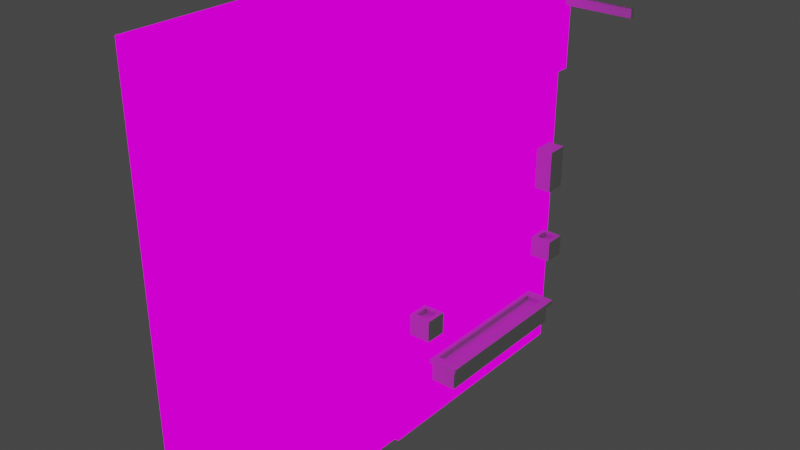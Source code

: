# Source: coffeeshop.blend  (saved by Blender 3.3.6; exported with 4.5.12 LTS)
import bpy
from mathutils import Matrix  # noqa: F401  (used for matrix-valued properties, if any)

bpy.ops.wm.read_factory_settings(use_empty=True)
scene = bpy.context.scene
scene.name = 'Scene'

# ---- collections
col_collection = bpy.data.collections.new('Collection'); scene.collection.children.link(col_collection)

# ---- images (referenced by path relative to the original .blend; pixels are not part of the script)
import os
ASSET_DIR = os.environ.get("B2B_ASSET_DIR", "")  # directory of the original .blend (textures are referenced by path, not embedded)
HERE = os.path.dirname(os.path.abspath(__file__))  # packed textures are extracted next to this script under _unpacked/

def load_image(name, relpath, width, height, colorspace="sRGB"):
    """Load a texture the original file referenced (path relative to the .blend, or extracted next to this script)."""
    p = next((c for c in (os.path.join(HERE, relpath), os.path.join(ASSET_DIR, relpath)) if relpath and os.path.exists(c)), "")
    if p:
        img = bpy.data.images.load(p, check_existing=True)
        img.name = name
    else:  # same state as the original file: an image datablock whose file is absent (Cycles renders it pink)
        img = bpy.data.images.new(name, width, height)
        img.source = "FILE"
        img.filepath = "//" + (relpath or name)
    img.colorspace_settings.name = colorspace
    return img
img_cafetexture_png = load_image('CafeTexture.png', 'CafeTexture.png', 1024, 1024, 'sRGB')

# ---- materials (node trees are filled in below, after node groups)
mat_texture = bpy.data.materials.new('Texture')
mat_texture.use_transparent_shadow = False

# ---- material node trees
mat_texture.use_nodes = True; mat_texture.node_tree.nodes.clear()
_N = mat_texture.node_tree.nodes; _L = mat_texture.node_tree.links
n0 = _N.new('ShaderNodeOutputMaterial'); n0.name = 'Material Output'; n0.location = (300, 300)
n1 = _N.new('ShaderNodeEmission'); n1.name = 'Emission'; n1.location = (10, 300)
n2 = _N.new('ShaderNodeTexImage'); n2.name = 'Image Texture'; n2.location = (-280, 280)
n2.image = img_cafetexture_png
n2.interpolation = 'Closest'
_L.new(n1.outputs[0], n0.inputs[0])
_L.new(n2.outputs[0], n1.inputs[0])
n0.is_active_output = True

# ---- world
world_world = bpy.data.worlds.new('World'); scene.world = world_world
world_world.use_nodes = True; world_world.node_tree.nodes.clear()
_N = world_world.node_tree.nodes; _L = world_world.node_tree.links
n0 = _N.new('ShaderNodeOutputWorld'); n0.name = 'World Output'; n0.location = (300, 300)
n1 = _N.new('ShaderNodeBackground'); n1.name = 'Background'; n1.location = (10, 300)
n1.inputs[0].default_value = (0.05088, 0.05088, 0.05088, 1.0)
_L.new(n1.outputs[0], n0.inputs[0])
n0.is_active_output = True
world_world.color = (0.05088, 0.05088, 0.05088)
world_world.use_sun_shadow = False
world_world.sun_shadow_jitter_overblur = 0.0

# ---- meshes
me_cube_001 = bpy.data.meshes.new('Cube.001')
me_cube_001.from_pydata([(-1.784, -2.534, -3.893), (-1.784, -2.534, 2.107), (-1.784, 3.466, -3.893), (-1.784, 3.466, 2.107), (0.2161, -2.534, -3.893), (0.2161, -2.534, 2.107), (0.2161, 3.466, -3.893), (0.2161, 3.466, 2.107), (-1.784, -2.534, 0.6074), (-1.784, 3.466, 0.6074), (0.2161, 3.466, 0.6074), (0.2161, -2.534, 0.6074), (0.3411, 3.466, 2.107), (0.3411, -2.534, 2.107), (0.3411, 3.466, 0.6074), (0.3411, -2.534, 0.6074), (-1.784, -2.534, 1.982), (-1.784, 3.466, 1.982), (0.3411, 3.466, 1.982), (0.3411, -2.534, 1.982), (0.4036, 3.466, 2.107), (0.4036, -2.534, 2.107), (0.4036, 3.466, 1.982), (0.4036, -2.534, 1.982), (-1.784, -2.281, -3.893), (-1.784, -2.281, 2.107), (0.2161, -2.284, -3.893), (0.2161, -2.281, 2.107), (0.2161, -2.281, 0.6074), (0.3411, -2.281, 2.107), (0.3411, -2.284, 0.6074), (0.3411, -2.281, 1.982), (0.4036, -2.284, 2.107), (0.4036, -2.284, 1.982), (-1.784, 3.466, -0.08013), (0.2161, 0.5914, -2.83), (0.2161, -2.534, -0.08013), (-1.784, -2.534, -0.07995), (0.2161, -2.284, -0.08013), (-1.784, -0.09487, 2.107), (0.2161, -0.09612, -3.893), (-1.784, -0.09487, -3.893), (0.2161, -0.09612, 2.107), (0.2161, -0.09612, 0.6074), (0.3411, -0.09612, 2.107), (0.3411, -0.09612, 0.6074), (0.3411, -0.09612, 1.982), (0.4036, -0.09612, 2.107), (0.4036, -0.09612, 1.982), (0.2161, -0.09612, -0.08013), (-1.784, 0.5272, 2.107), (0.2161, 0.5289, -3.893), (-1.784, 0.5272, -3.893), (0.2161, 0.5289, 2.107), (0.2161, 0.5289, 0.6074), (0.3411, 0.5289, 2.107), (0.3411, 0.5289, 0.6074), (0.3411, 0.5289, 1.982), (0.4036, 0.5289, 2.107), (0.4036, 0.5289, 1.982), (0.2161, 0.5289, -0.08013), (0.2161, 2.904, -2.83), (0.2161, 2.904, 0.4824), (0.2161, 0.5914, 0.4824), (0.2161, 0.5914, -0.08013), (0.2161, -0.09612, 0.4199), (0.2161, -2.284, 0.4199), (0.2161, -2.284, 0.1699), (0.2161, -0.09612, 0.1699), (0.1536, -2.281, -0.07995), (0.1536, -2.281, -3.893), (0.1536, -0.09487, -0.07995), (0.1536, -0.09487, -3.893), (0.1536, -0.09612, 0.4199), (0.1536, -2.284, 0.4199), (0.1536, -2.284, 0.1699), (0.1536, -0.09612, 0.1699), (0.1536, 0.5914, -2.83), (0.1536, 2.904, -2.83), (0.1536, 2.904, 0.4824), (0.1536, 0.5914, 0.4824), (0.1536, 0.5914, -0.08013), (0.1536, -1.971, -0.4551), (0.1536, -1.971, -3.268), (0.1536, -0.4086, -0.4551), (0.1536, -0.4086, -3.268), (0.09111, -1.971, -0.4551), (0.09111, -1.971, -3.268), (0.09111, -0.4086, -0.4551), (0.09111, -0.4086, -3.268), (0.1536, 0.6539, -2.768), (0.1536, 2.841, -2.768), (0.1536, 2.841, 0.4199), (0.1536, 0.6539, 0.4199), (0.1536, 0.6539, -0.1426), (0.09111, 0.6539, -2.768), (0.09111, 2.841, -2.768), (0.09111, 2.841, 0.4199), (0.09111, 0.6539, 0.4199), (0.09111, 0.6581, -0.1424), (0.1536, -1.971, -0.5801), (0.09111, -1.971, -0.5801), (0.1536, -0.4086, -0.5801), (0.09111, -0.4086, -0.5801), (0.1536, -1.909, -3.268), (0.09111, -1.909, -3.268), (0.1536, -0.4711, -3.268), (0.09111, -0.4711, -3.268), (0.09111, 0.7164, -2.705), (0.09111, 2.779, -2.705), (0.09111, 2.779, 0.3574), (0.09111, 0.7164, 0.3574), (0.09111, 0.7164, -0.2051), (0.02862, 0.7154, -2.704), (0.02861, 2.779, -2.705), (0.02862, 2.778, 0.358), (0.02862, 0.7154, 0.358), (0.02862, 0.7154, -0.2045), (0.3411, 3.466, 1.795), (0.3411, -2.534, 1.795), (0.3411, -2.284, 1.795), (0.3411, -0.09612, 1.795), (0.3411, 0.5289, 1.795), (0.3411, 3.466, 0.7949), (0.3411, -2.534, 0.7949), (0.3411, -2.284, 0.7949), (0.3411, -0.09612, 0.7949), (0.3411, 0.5289, 0.7949), (0.3411, -2.346, 1.795), (0.3411, -2.346, 0.7949), (0.3411, 3.279, 1.795), (0.3411, 3.279, 0.7949), (0.2786, 3.279, 1.795), (0.2786, 0.5289, 1.795), (0.2786, -0.09612, 1.795), (0.2786, -2.284, 1.795), (0.2786, -0.09612, 0.7949), (0.2786, -2.284, 0.7949), (0.2786, 0.5289, 0.7949), (0.2786, 3.279, 0.7949), (0.2786, -2.346, 1.795), (0.2786, -2.346, 0.7949)], [], [(27, 25, 1, 5), (11, 36, 38, 67, 66, 28), (61, 35, 64, 60, 51, 6), (27, 5, 13, 29), (54, 10, 14, 56), (120, 31, 19, 119, 128), (33, 32, 21, 23), (29, 13, 21, 32), (57, 18, 22, 59), (19, 31, 33, 23), (44, 29, 32, 47), (48, 47, 32, 33), (121, 46, 31, 120), (11, 28, 30, 15), (42, 27, 29, 44), (49, 43, 65, 68), (42, 39, 25, 27), (49, 38, 69, 71), (63, 64, 81, 80), (26, 38, 36, 4), (16, 8, 37, 0, 4, 36, 11, 15, 124, 119, 19, 23, 21, 13, 5, 1), (51, 60, 49, 40), (53, 50, 39, 42), (60, 54, 43, 49), (53, 42, 44, 55), (122, 57, 46, 121), (59, 58, 47, 48), (55, 44, 47, 58), (31, 46, 48, 33), (28, 43, 45, 30), (12, 55, 58, 20), (22, 20, 58, 59), (118, 18, 57, 122, 130), (7, 53, 55, 12), (7, 3, 50, 53), (46, 57, 59, 48), (43, 54, 56, 45), (2, 34, 9, 17, 3, 7, 12, 20, 22, 18, 118, 123, 14, 10, 6), (6, 10, 62, 61), (10, 54, 63, 62), (54, 60, 64, 63), (67, 68, 76, 75), (38, 49, 68, 67), (43, 28, 66, 65), (70, 72, 85, 106, 104, 83), (24, 41, 52, 2, 6, 51, 40, 72, 70, 26, 4, 0), (38, 26, 70, 69), (40, 49, 71, 72), (76, 73, 74, 75), (65, 66, 74, 73), (68, 65, 73, 76), (66, 67, 75, 74), (77, 78, 91, 90), (35, 61, 78, 77), (61, 62, 79, 78), (64, 35, 77, 81), (62, 63, 80, 79), (102, 84, 88, 103), (69, 70, 83, 100, 82), (72, 71, 84, 102, 85), (71, 69, 82, 84), (88, 86, 101, 103), (84, 82, 86, 88), (106, 85, 89, 107), (86, 82, 100, 101), (93, 94, 99, 98), (80, 81, 94, 93), (78, 79, 92, 91), (81, 77, 90, 94), (79, 80, 93, 92), (98, 99, 112, 111), (91, 92, 97, 96), (94, 90, 95, 99), (92, 93, 98, 97), (90, 91, 96, 95), (85, 102, 103, 89), (83, 87, 101, 100), (83, 104, 105, 87), (104, 106, 107, 105), (101, 87, 105, 107, 89, 103), (109, 110, 115, 114), (96, 97, 110, 109), (99, 95, 108, 112), (97, 98, 111, 110), (95, 96, 109, 108), (113, 114, 115, 116, 117), (112, 108, 113, 117), (110, 111, 116, 115), (108, 109, 114, 113), (111, 112, 117, 116), (24, 0, 37, 8, 16, 1, 25, 39, 50, 3, 17, 9, 34, 2, 52, 41), (129, 128, 119, 124), (30, 125, 129, 124, 15), (45, 126, 125, 30), (56, 127, 126, 45), (14, 123, 131, 127, 56), (127, 131, 139, 138), (123, 118, 130, 131), (133, 134, 135, 140, 141, 137, 136, 138, 139, 132), (120, 128, 140, 135), (130, 122, 133, 132), (125, 126, 136, 137), (129, 125, 137, 141), (122, 121, 134, 133), (126, 127, 138, 136), (131, 130, 132, 139), (128, 129, 141, 140), (121, 120, 135, 134)])
_uv = me_cube_001.uv_layers.new(name='UVMap')
_uv.uv.foreach_set('vector', [0.8945, 0.9961, 0.8945, 1.0, 0.8906, 1.0, 0.8906, 0.9961, 0.625, 0.2812, 0.625, 0.2383, 0.6406, 0.2383, 0.6406, 0.2539, 0.6406, 0.2695, 0.6406, 0.2812, 0.9648, 0.06641, 0.8203, 0.06641, 0.8203, 0.2383, 0.8164, 0.2383, 0.8164, 0.0, 1.0, 0.0, 0.8945, 1.0, 0.8906, 1.0, 0.8906, 0.9961, 0.8945, 0.9961, 0.9004, 0.9982, 0.9016, 0.9982, 0.9016, 0.9982, 0.9004, 0.9982, 0.6406, 0.3555, 0.6406, 0.3672, 0.625, 0.3672, 0.625, 0.3555, 0.6367, 0.3555, 0.6406, 0.3672, 0.6406, 0.375, 0.625, 0.375, 0.625, 0.3672, 0.7278, 0.03177, 0.7278, 0.01571, 0.7318, 0.01571, 0.7318, 0.03177, 0.8984, 1.0, 0.9023, 1.0, 0.9023, 0.9961, 0.8984, 0.9961, 0.8984, 1.0, 0.9023, 1.0, 0.9023, 0.9961, 0.8984, 0.9961, 0.8906, 1.0, 0.8906, 0.9961, 0.8945, 0.9961, 0.8945, 1.0, 0.7734, 0.3672, 0.7734, 0.375, 0.6406, 0.375, 0.6406, 0.3672, 0.7734, 0.3555, 0.7734, 0.3672, 0.6406, 0.3672, 0.6406, 0.3555, 0.8992, 0.9982, 0.8993, 0.9982, 0.8993, 0.9982, 0.8992, 0.9982, 0.8906, 0.9961, 0.8945, 0.9961, 0.8945, 1.0, 0.8906, 1.0, 0.1707, 0.6676, 0.1707, 0.7113, 0.1706, 0.6994, 0.1706, 0.6835, 0.8945, 0.9961, 0.8945, 1.0, 0.8906, 1.0, 0.8906, 0.9961, 0.8984, 1.0, 0.8984, 0.9961, 0.8945, 0.9961, 0.8945, 1.0, 0.9023, 1.0, 0.9023, 0.9961, 0.8984, 0.9961, 0.8984, 1.0, 0.6406, 0.0, 0.6406, 0.2383, 0.625, 0.2383, 0.625, 0.0, 0.8918, 0.9992, 0.8918, 0.9985, 0.8918, 0.9982, 0.8918, 0.9963, 0.8928, 0.9963, 0.8928, 0.9982, 0.8928, 0.9985, 0.8929, 0.9985, 0.8929, 0.9986, 0.8929, 0.9991, 0.8929, 0.9992, 0.8929, 0.9992, 0.8929, 0.9993, 0.8929, 0.9993, 0.8928, 0.9993, 0.8918, 0.9993, 0.8164, 0.0, 0.8164, 0.2383, 0.7773, 0.2383, 0.7773, 0.0, 0.8945, 0.9961, 0.8945, 1.0, 0.8906, 1.0, 0.8906, 0.9961, 0.8164, 0.2383, 0.8164, 0.2812, 0.7773, 0.2812, 0.7773, 0.2383, 0.8945, 1.0, 0.8906, 1.0, 0.8906, 0.9961, 0.8945, 0.9961, 0.8125, 0.3555, 0.8125, 0.3672, 0.7734, 0.3672, 0.7734, 0.3555, 0.8125, 0.3672, 0.8125, 0.375, 0.7734, 0.375, 0.7734, 0.3672, 0.8906, 1.0, 0.8906, 0.9961, 0.8945, 0.9961, 0.8945, 1.0, 0.8984, 1.0, 0.9023, 1.0, 0.9023, 0.9961, 0.8984, 0.9961, 0.8993, 0.9982, 0.9002, 0.9982, 0.9002, 0.9982, 0.8993, 0.9982, 0.8906, 1.0, 0.8906, 0.9961, 0.8945, 0.9961, 0.8945, 1.0, 1.0, 0.3672, 1.0, 0.375, 0.8125, 0.375, 0.8125, 0.3672, 1.0, 0.3555, 1.0, 0.3672, 0.8125, 0.3672, 0.8125, 0.3555, 0.9883, 0.3555, 0.8945, 1.0, 0.8906, 1.0, 0.8906, 0.9961, 0.8945, 0.9961, 0.8945, 0.9961, 0.8945, 1.0, 0.8906, 1.0, 0.8906, 0.9961, 0.8984, 1.0, 0.9023, 1.0, 0.9023, 0.9961, 0.8984, 0.9961, 0.9002, 0.9982, 0.9004, 0.9982, 0.9004, 0.9982, 0.9002, 0.9982, 0.8926, 0.9964, 0.8926, 0.9986, 0.8926, 0.999, 0.8926, 0.9998, 0.8926, 0.9999, 0.8937, 0.9999, 0.8938, 0.9999, 0.8939, 0.9999, 0.8939, 0.9998, 0.8938, 0.9998, 0.8938, 0.9997, 0.8938, 0.9991, 0.8938, 0.999, 0.8937, 0.999, 0.8937, 0.9964, 1.0, 0.0, 1.0, 0.2812, 0.9648, 0.2734, 0.9648, 0.06641, 1.0, 0.2812, 0.8164, 0.2812, 0.8203, 0.2734, 0.9648, 0.2734, 0.8164, 0.2812, 0.8164, 0.2383, 0.8203, 0.2383, 0.8203, 0.2734, 0.8984, 0.9961, 0.8984, 1.0, 0.8945, 1.0, 0.8945, 0.9961, 0.6406, 0.2383, 0.7773, 0.2383, 0.7773, 0.2539, 0.6406, 0.2539, 0.7773, 0.2812, 0.6406, 0.2812, 0.6406, 0.2695, 0.7773, 0.2695, 0.6406, 0.0, 0.7773, 0.0, 0.7578, 0.03906, 0.7539, 0.03906, 0.6641, 0.03906, 0.6602, 0.03906, 0.8917, 0.9967, 0.8917, 0.9979, 0.8917, 0.9982, 0.8917, 0.9998, 0.8928, 0.9998, 0.8928, 0.9982, 0.8928, 0.9979, 0.8927, 0.9979, 0.8927, 0.9967, 0.8928, 0.9967, 0.8928, 0.9966, 0.8917, 0.9966, 0.8984, 1.0, 0.8984, 0.9961, 0.8945, 0.9961, 0.8945, 1.0, 0.8984, 0.9961, 0.8984, 1.0, 0.8945, 1.0, 0.8945, 0.9961, 0.7773, 0.2539, 0.7773, 0.2695, 0.6406, 0.2695, 0.6406, 0.2539, 0.8984, 1.0, 0.8984, 0.9961, 0.8945, 0.9961, 0.8945, 1.0, 0.8984, 0.9961, 0.8984, 1.0, 0.8945, 1.0, 0.8945, 0.9961, 0.8984, 1.0, 0.8984, 0.9961, 0.8945, 0.9961, 0.8945, 1.0, 0.8203, 0.06641, 0.9648, 0.06641, 0.9609, 0.07031, 0.8242, 0.07031, 0.9023, 0.9961, 0.9023, 1.0, 0.8984, 1.0, 0.8984, 0.9961, 0.9023, 0.9961, 0.9023, 1.0, 0.8984, 1.0, 0.8984, 0.9961, 0.9023, 1.0, 0.9023, 0.9961, 0.8984, 0.9961, 0.8984, 1.0, 0.9062, 1.0, 0.9062, 0.9961, 0.9023, 0.9961, 0.9023, 1.0, 0.918, 0.9961, 0.918, 1.0, 0.9141, 1.0, 0.9141, 0.9961, 0.6406, 0.2383, 0.6406, 0.0, 0.6602, 0.03906, 0.6602, 0.127, 0.6602, 0.2148, 0.7773, 0.0, 0.7773, 0.2383, 0.7578, 0.2148, 0.7578, 0.207, 0.7578, 0.03906, 0.7773, 0.2383, 0.6406, 0.2383, 0.6602, 0.2148, 0.7578, 0.2148, 0.7578, 0.2148, 0.6602, 0.2148, 0.6602, 0.207, 0.7578, 0.207, 0.918, 1.0, 0.918, 0.9961, 0.9141, 0.9961, 0.9141, 1.0, 0.9141, 0.9961, 0.9141, 1.0, 0.9102, 1.0, 0.9102, 0.9961, 0.918, 1.0, 0.9141, 1.0, 0.9141, 0.9961, 0.918, 0.9961, 0.9219, 1.0, 0.9219, 0.9961, 0.918, 0.9961, 0.918, 1.0, 0.8203, 0.2734, 0.8203, 0.2383, 0.8242, 0.2344, 0.8242, 0.2695, 0.9648, 0.06641, 0.9648, 0.2734, 0.9609, 0.2695, 0.9609, 0.07031, 0.8203, 0.2383, 0.8203, 0.06641, 0.8242, 0.07031, 0.8242, 0.2344, 0.9648, 0.2734, 0.8203, 0.2734, 0.8242, 0.2695, 0.9609, 0.2695, 0.8242, 0.2695, 0.8242, 0.2344, 0.8281, 0.2305, 0.8281, 0.2656, 0.9219, 0.9961, 0.9219, 1.0, 0.918, 1.0, 0.918, 0.9961, 0.9219, 1.0, 0.9219, 0.9961, 0.918, 0.9961, 0.918, 1.0, 0.9219, 1.0, 0.9219, 0.9961, 0.918, 0.9961, 0.918, 1.0, 0.9219, 0.9961, 0.9219, 1.0, 0.918, 1.0, 0.918, 0.9961, 0.9141, 0.9961, 0.9141, 1.0, 0.9102, 1.0, 0.9102, 0.9961, 0.9141, 1.0, 0.9102, 1.0, 0.9102, 0.9961, 0.9141, 0.9961, 0.9141, 0.9961, 0.9141, 1.0, 0.9102, 1.0, 0.9102, 0.9961, 0.9102, 0.998, 0.9102, 0.999, 0.9062, 0.999, 0.9062, 0.998, 0.6602, 0.207, 0.6602, 0.03906, 0.6641, 0.03906, 0.7539, 0.03906, 0.7578, 0.03906, 0.7578, 0.207, 0.9231, 0.9966, 0.9231, 0.9996, 0.9231, 0.9996, 0.9231, 0.9966, 0.9609, 0.07031, 0.9609, 0.2695, 0.957, 0.2656, 0.957, 0.07422, 0.8242, 0.2344, 0.8242, 0.07031, 0.8281, 0.07422, 0.8281, 0.2305, 0.9609, 0.2695, 0.8242, 0.2695, 0.8281, 0.2656, 0.957, 0.2656, 0.8242, 0.07031, 0.9609, 0.07031, 0.957, 0.07422, 0.8281, 0.07422, 0.8281, 0.07422, 0.957, 0.07422, 0.957, 0.2656, 0.8281, 0.2656, 0.8281, 0.2305, 0.9231, 0.9996, 0.9231, 0.9966, 0.9231, 0.9966, 0.9231, 0.9996, 0.9231, 0.9996, 0.9231, 0.9966, 0.9231, 0.9966, 0.9231, 0.9996, 0.9231, 0.9966, 0.9231, 0.9996, 0.9231, 0.9996, 0.9231, 0.9966, 0.9231, 0.9996, 0.9231, 0.9966, 0.9231, 0.9966, 0.9231, 0.9996, 0.894, 0.9994, 0.8941, 0.9994, 0.8941, 0.9974, 0.8941, 0.9971, 0.8941, 0.9964, 0.8941, 0.9963, 0.894, 0.9963, 0.8928, 0.9963, 0.8925, 0.9963, 0.891, 0.9963, 0.891, 0.9964, 0.891, 0.9971, 0.891, 0.9974, 0.891, 0.9994, 0.8925, 0.9994, 0.8928, 0.9994, 0.6367, 0.293, 0.6367, 0.3555, 0.625, 0.3555, 0.625, 0.293, 0.6406, 0.2812, 0.6406, 0.293, 0.6367, 0.293, 0.625, 0.293, 0.625, 0.2812, 0.7734, 0.2812, 0.7734, 0.293, 0.6406, 0.293, 0.6406, 0.2812, 0.8125, 0.2812, 0.8125, 0.293, 0.7734, 0.293, 0.7734, 0.2812, 1.0, 0.2812, 1.0, 0.293, 0.9883, 0.293, 0.8125, 0.293, 0.8125, 0.2812, 0.8125, 0.3008, 0.9062, 0.3008, 0.9062, 0.3008, 0.8125, 0.3008, 1.0, 0.293, 1.0, 0.3555, 0.9883, 0.3555, 0.9883, 0.293, 0.8125, 0.3555, 0.7734, 0.3555, 0.6406, 0.3555, 0.6367, 0.3555, 0.6367, 0.293, 0.6406, 0.293, 0.7734, 0.293, 0.8125, 0.293, 0.9883, 0.293, 0.9883, 0.3555, 0.6328, 0.3633, 0.625, 0.3633, 0.625, 0.3633, 0.6328, 0.3633, 0.9062, 0.3633, 0.8125, 0.3633, 0.8125, 0.3633, 0.9062, 0.3633, 0.6328, 0.3008, 0.7734, 0.3008, 0.7734, 0.3008, 0.6328, 0.3008, 0.625, 0.3008, 0.6328, 0.3008, 0.6328, 0.3008, 0.625, 0.3008, 0.8125, 0.3633, 0.7734, 0.3633, 0.7734, 0.3633, 0.8125, 0.3633, 0.7734, 0.3008, 0.8125, 0.3008, 0.8125, 0.3008, 0.7734, 0.3008, 0.9062, 0.3008, 0.9062, 0.3633, 0.9062, 0.3633, 0.9062, 0.3008, 0.625, 0.3633, 0.625, 0.3008, 0.625, 0.3008, 0.625, 0.3633, 0.7734, 0.3633, 0.6328, 0.3633, 0.6328, 0.3633, 0.7734, 0.3633])
me_cube_001.materials.append(mat_texture)
me_cube_001.update()
me_cube = bpy.data.meshes.new('Cube')
me_cube.from_pydata([(-0.3958, -1.156, -0.2812), (-0.3958, -1.156, 0.03125), (-0.3958, 1.156, -0.2812), (-0.3958, 1.156, 0.03125), (0.3542, -1.156, -0.2812), (0.3542, -1.156, 0.03125), (0.3542, 1.156, -0.2812), (0.3542, 1.156, 0.03125), (-0.3958, -1.219, 0.03125), (-0.3958, 1.219, 0.03125), (0.4792, 1.219, 0.03125), (0.4792, -1.219, 0.03125), (-0.3958, -1.219, 0.09375), (-0.3958, 1.219, 0.09375), (0.4792, 1.219, 0.09375), (0.4792, -1.219, 0.09375), (-0.2708, -1.094, 0.09375), (-0.2708, 1.094, 0.09375), (0.2292, 1.094, 0.09375), (0.2292, -1.094, 0.09375), (-0.2708, -1.094, 0.03125), (-0.2708, 1.094, 0.03125), (0.2292, 1.094, 0.03125), (0.2292, -1.094, 0.03125)], [], [(0, 1, 3, 2), (2, 3, 7, 6), (6, 7, 5, 4), (4, 5, 1, 0), (2, 6, 4, 0), (7, 3, 9, 10), (9, 8, 12, 13), (5, 7, 10, 11), (3, 1, 8, 9), (1, 5, 11, 8), (14, 13, 17, 18), (8, 11, 15, 12), (10, 9, 13, 14), (11, 10, 14, 15), (18, 17, 21, 22), (15, 14, 18, 19), (13, 12, 16, 17), (12, 15, 19, 16), (22, 21, 20, 23), (19, 18, 22, 23), (17, 16, 20, 21), (16, 19, 23, 20)])
_uv = me_cube.uv_layers.new(name='UVMap')
_uv.uv.foreach_set('vector', [0.375, 0.0, 0.625, 0.0, 0.625, 0.25, 0.375, 0.25, 0.375, 0.25, 0.625, 0.25, 0.625, 0.5, 0.375, 0.5, 0.375, 0.5, 0.625, 0.5, 0.625, 0.75, 0.375, 0.75, 0.375, 0.75, 0.625, 0.75, 0.625, 1.0, 0.375, 1.0, 0.125, 0.5, 0.375, 0.5, 0.375, 0.75, 0.125, 0.75, 0.625, 0.5, 0.625, 0.25, 0.625, 0.25, 0.625, 0.5, 0.625, 0.25, 0.625, 0.0, 0.625, 0.0, 0.625, 0.25, 0.625, 0.75, 0.625, 0.5, 0.625, 0.5, 0.625, 0.75, 0.625, 0.25, 0.625, 0.0, 0.625, 0.0, 0.625, 0.25, 0.625, 1.0, 0.625, 0.75, 0.625, 0.75, 0.625, 1.0, 0.625, 0.5, 0.625, 0.25, 0.625, 0.25, 0.625, 0.5, 0.625, 1.0, 0.625, 0.75, 0.625, 0.75, 0.625, 1.0, 0.625, 0.5, 0.625, 0.25, 0.625, 0.25, 0.625, 0.5, 0.625, 0.75, 0.625, 0.5, 0.625, 0.5, 0.625, 0.75, 0.625, 0.5, 0.625, 0.25, 0.625, 0.25, 0.625, 0.5, 0.625, 0.75, 0.625, 0.5, 0.625, 0.5, 0.625, 0.75, 0.625, 0.25, 0.625, 0.0, 0.625, 0.0, 0.625, 0.25, 0.625, 1.0, 0.625, 0.75, 0.625, 0.75, 0.625, 1.0, 0.625, 0.5, 0.875, 0.5, 0.875, 0.75, 0.625, 0.75, 0.625, 0.75, 0.625, 0.5, 0.625, 0.5, 0.625, 0.75, 0.625, 0.25, 0.625, 0.0, 0.625, 0.0, 0.625, 0.25, 0.625, 1.0, 0.625, 0.75, 0.625, 0.75, 0.625, 1.0])
me_cube.update()
me_cube_002 = bpy.data.meshes.new('Cube.002')
me_cube_002.from_pydata([(-0.5, -0.0625, -0.09375), (-0.5, -0.0625, 0.09375), (-0.5, 0.0625, -0.09375), (-0.5, 0.0625, 0.09375), (0.5, -0.0625, -0.09375), (0.5, -0.0625, 0.09375), (0.5, 0.0625, -0.09375), (0.5, 0.0625, 0.09375)], [], [(0, 1, 3, 2), (2, 3, 7, 6), (6, 7, 5, 4), (4, 5, 1, 0), (2, 6, 4, 0), (7, 3, 1, 5)])
_uv = me_cube_002.uv_layers.new(name='UVMap')
_uv.uv.foreach_set('vector', [0.375, 0.0, 0.625, 0.0, 0.625, 0.25, 0.375, 0.25, 0.375, 0.25, 0.625, 0.25, 0.625, 0.5, 0.375, 0.5, 0.375, 0.5, 0.625, 0.5, 0.625, 0.75, 0.375, 0.75, 0.375, 0.75, 0.625, 0.75, 0.625, 1.0, 0.375, 1.0, 0.125, 0.5, 0.375, 0.5, 0.375, 0.75, 0.125, 0.75, 0.625, 0.5, 0.875, 0.5, 0.875, 0.75, 0.625, 0.75])
me_cube_002.update()
me_cube_003 = bpy.data.meshes.new('Cube.003')
me_cube_003.from_pydata([(-0.4997, -0.03125, -0.0625), (-0.4997, -0.03125, 0.0625), (-0.5003, 0.03125, -0.0625), (-0.5003, 0.03125, 0.0625), (0.5003, -0.03125, -0.0625), (0.5003, -0.03125, 0.0625), (0.4997, 0.03125, -0.0625), (0.4997, 0.03125, 0.0625)], [], [(0, 1, 3, 2), (2, 3, 7, 6), (6, 7, 5, 4), (4, 5, 1, 0), (2, 6, 4, 0), (7, 3, 1, 5)])
_uv = me_cube_003.uv_layers.new(name='UVMap')
_uv.uv.foreach_set('vector', [0.375, 0.0, 0.625, 0.0, 0.625, 0.25, 0.375, 0.25, 0.375, 0.25, 0.625, 0.25, 0.625, 0.5, 0.375, 0.5, 0.375, 0.5, 0.625, 0.5, 0.625, 0.75, 0.375, 0.75, 0.375, 0.75, 0.625, 0.75, 0.625, 1.0, 0.375, 1.0, 0.125, 0.5, 0.375, 0.5, 0.375, 0.75, 0.125, 0.75, 0.625, 0.5, 0.875, 0.5, 0.875, 0.75, 0.625, 0.75])
me_cube_003.update()
me_cube_004 = bpy.data.meshes.new('Cube.004')
me_cube_004.from_pydata([(-0.125, -0.1562, -0.3125), (-0.125, -0.1562, 0.3125), (-0.125, 0.1562, -0.3125), (-0.125, 0.1562, 0.3125), (0.125, -0.1562, -0.3125), (0.125, -0.1562, 0.3125), (0.125, 0.1562, -0.3125), (0.125, 0.1562, 0.3125)], [], [(0, 1, 3, 2), (2, 3, 7, 6), (6, 7, 5, 4), (4, 5, 1, 0), (2, 6, 4, 0), (7, 3, 1, 5)])
_uv = me_cube_004.uv_layers.new(name='UVMap')
_uv.uv.foreach_set('vector', [0.375, 0.0, 0.625, 0.0, 0.625, 0.25, 0.375, 0.25, 0.375, 0.25, 0.625, 0.25, 0.625, 0.5, 0.375, 0.5, 0.375, 0.5, 0.625, 0.5, 0.625, 0.75, 0.375, 0.75, 0.375, 0.75, 0.625, 0.75, 0.625, 1.0, 0.375, 1.0, 0.125, 0.5, 0.375, 0.5, 0.375, 0.75, 0.125, 0.75, 0.625, 0.5, 0.875, 0.5, 0.875, 0.75, 0.625, 0.75])
me_cube_004.update()
me_cube_005 = bpy.data.meshes.new('Cube.005')
me_cube_005.from_pydata([(-0.1562, -0.1562, -0.2188), (-0.1562, -0.1562, 0.09375), (-0.1562, 0.1562, -0.2188), (-0.1562, 0.1562, 0.09375), (0.1563, -0.1562, -0.2188), (0.1563, -0.1562, 0.09375), (0.1563, 0.1562, -0.2188), (0.1563, 0.1562, 0.09375), (-0.09375, -0.09375, 0.09375), (-0.09375, 0.09375, 0.09375), (0.09375, 0.09375, 0.09375), (0.09375, -0.09375, 0.09375), (-0.09375, -0.09375, 0.03125), (-0.09375, 0.09375, 0.03125), (0.09375, 0.09375, 0.03125), (0.09375, -0.09375, 0.03125)], [], [(0, 1, 3, 2), (2, 3, 7, 6), (6, 7, 5, 4), (4, 5, 1, 0), (2, 6, 4, 0), (5, 7, 10, 11), (11, 10, 14, 15), (3, 1, 8, 9), (1, 5, 11, 8), (7, 3, 9, 10), (14, 13, 12, 15), (9, 8, 12, 13), (8, 11, 15, 12), (10, 9, 13, 14)])
_uv = me_cube_005.uv_layers.new(name='UVMap')
_uv.uv.foreach_set('vector', [0.375, 0.0, 0.625, 0.0, 0.625, 0.25, 0.375, 0.25, 0.375, 0.25, 0.625, 0.25, 0.625, 0.5, 0.375, 0.5, 0.375, 0.5, 0.625, 0.5, 0.625, 0.75, 0.375, 0.75, 0.375, 0.75, 0.625, 0.75, 0.625, 1.0, 0.375, 1.0, 0.375, 0.25, 0.375, 0.5, 0.375, 0.75, 0.375, 1.0, 0.625, 0.75, 0.625, 0.5, 0.625, 0.5, 0.625, 0.75, 0.625, 0.75, 0.625, 0.5, 0.625, 0.5, 0.625, 0.75, 0.625, 0.25, 0.625, 0.0, 0.625, 0.0, 0.625, 0.25, 0.625, 1.0, 0.625, 0.75, 0.625, 0.75, 0.625, 1.0, 0.625, 0.5, 0.625, 0.25, 0.625, 0.25, 0.625, 0.5, 0.625, 0.5, 0.875, 0.5, 0.875, 0.75, 0.625, 0.75, 0.625, 0.25, 0.625, 0.0, 0.625, 0.0, 0.625, 0.25, 0.625, 1.0, 0.625, 0.75, 0.625, 0.75, 0.625, 1.0, 0.625, 0.5, 0.625, 0.25, 0.625, 0.25, 0.625, 0.5])
me_cube_005.update()
me_cube_007 = bpy.data.meshes.new('Cube.007')
me_cube_007.from_pydata([(-0.1562, -0.1562, -0.2188), (-0.1562, -0.1562, 0.09375), (-0.1562, 0.1562, -0.2188), (-0.1562, 0.1562, 0.09375), (0.1563, -0.1562, -0.2188), (0.1563, -0.1562, 0.09375), (0.1563, 0.1562, -0.2188), (0.1563, 0.1562, 0.09375), (-0.09375, -0.09375, 0.09375), (-0.09375, 0.09375, 0.09375), (0.09375, 0.09375, 0.09375), (0.09375, -0.09375, 0.09375), (-0.09375, -0.09375, 0.03125), (-0.09375, 0.09375, 0.03125), (0.09375, 0.09375, 0.03125), (0.09375, -0.09375, 0.03125)], [], [(0, 1, 3, 2), (2, 3, 7, 6), (6, 7, 5, 4), (4, 5, 1, 0), (2, 6, 4, 0), (5, 7, 10, 11), (11, 10, 14, 15), (3, 1, 8, 9), (1, 5, 11, 8), (7, 3, 9, 10), (14, 13, 12, 15), (9, 8, 12, 13), (8, 11, 15, 12), (10, 9, 13, 14)])
_uv = me_cube_007.uv_layers.new(name='UVMap')
_uv.uv.foreach_set('vector', [0.375, 0.0, 0.625, 0.0, 0.625, 0.25, 0.375, 0.25, 0.375, 0.25, 0.625, 0.25, 0.625, 0.5, 0.375, 0.5, 0.375, 0.5, 0.625, 0.5, 0.625, 0.75, 0.375, 0.75, 0.375, 0.75, 0.625, 0.75, 0.625, 1.0, 0.375, 1.0, 0.375, 0.25, 0.375, 0.5, 0.375, 0.75, 0.375, 1.0, 0.625, 0.75, 0.625, 0.5, 0.625, 0.5, 0.625, 0.75, 0.625, 0.75, 0.625, 0.5, 0.625, 0.5, 0.625, 0.75, 0.625, 0.25, 0.625, 0.0, 0.625, 0.0, 0.625, 0.25, 0.625, 1.0, 0.625, 0.75, 0.625, 0.75, 0.625, 1.0, 0.625, 0.5, 0.625, 0.25, 0.625, 0.25, 0.625, 0.5, 0.625, 0.5, 0.875, 0.5, 0.875, 0.75, 0.625, 0.75, 0.625, 0.25, 0.625, 0.0, 0.625, 0.0, 0.625, 0.25, 0.625, 1.0, 0.625, 0.75, 0.625, 0.75, 0.625, 1.0, 0.625, 0.5, 0.625, 0.25, 0.625, 0.25, 0.625, 0.5])
me_cube_007.update()

# ---- objects
ob_cube = bpy.data.objects.new('Cube', me_cube_001)
ob_cube_001 = bpy.data.objects.new('Cube.001', me_cube)
ob_cube_002 = bpy.data.objects.new('Cube.002', me_cube_002)
ob_cube_003 = bpy.data.objects.new('Cube.003', me_cube_003)
ob_cube_004 = bpy.data.objects.new('Cube.004', me_cube_004)
ob_cube_005 = bpy.data.objects.new('Cube.005', me_cube_005)
ob_cube_006 = bpy.data.objects.new('Cube.006', me_cube_007)

# ---- transforms, parenting, visibility, modifiers, constraints
ob_cube.location = (0.7839, 2.534, 3.893)
ob_cube_001.location = (1.198, 4.344, 0.9062)
ob_cube_001.scale = (0.5, 1.0, 1.0)
ob_cube_002.location = (1.625, 5.938, 5.781)
ob_cube_003.location = (1.625, 5.906, 5.5)
ob_cube_004.location = (1.125, 5.719, 3.062)
ob_cube_005.location = (1.156, 5.719, 1.844)
ob_cube_006.location = (1.156, 2.844, 1.844)

# ---- collection membership
col_collection.objects.link(ob_cube)
col_collection.objects.link(ob_cube_001)
col_collection.objects.link(ob_cube_002)
col_collection.objects.link(ob_cube_003)
col_collection.objects.link(ob_cube_004)
col_collection.objects.link(ob_cube_005)
col_collection.objects.link(ob_cube_006)

# ---- scene / render settings (as saved in the file)
scene.frame_start = 1; scene.frame_end = 250; scene.frame_set(1)
scene.render.engine = 'BLENDER_EEVEE_NEXT'
scene.cycles.sampling_pattern = 'TABULATED_SOBOL'
scene.cycles.use_light_tree = False
scene.view_settings.view_transform = 'Filmic'
bpy.context.view_layer.update()

# ---- added for rendering (the .blend has no active camera): camera
cam_auto = bpy.data.cameras.new('AutoCamera')
cam_auto.lens = 50.0
cam_auto.sensor_width = 36.0
cam_auto.clip_end = 1000.0
ob_auto_camera = bpy.data.objects.new('AutoCamera', cam_auto)
scene.collection.objects.link(ob_auto_camera)
ob_auto_camera.location = (8.92926, -7.03976, 9.69318)
ob_auto_camera.rotation_euler = (1.09748, -7.21219e-08, 0.694738)
scene.camera = ob_auto_camera
bpy.context.view_layer.update()
